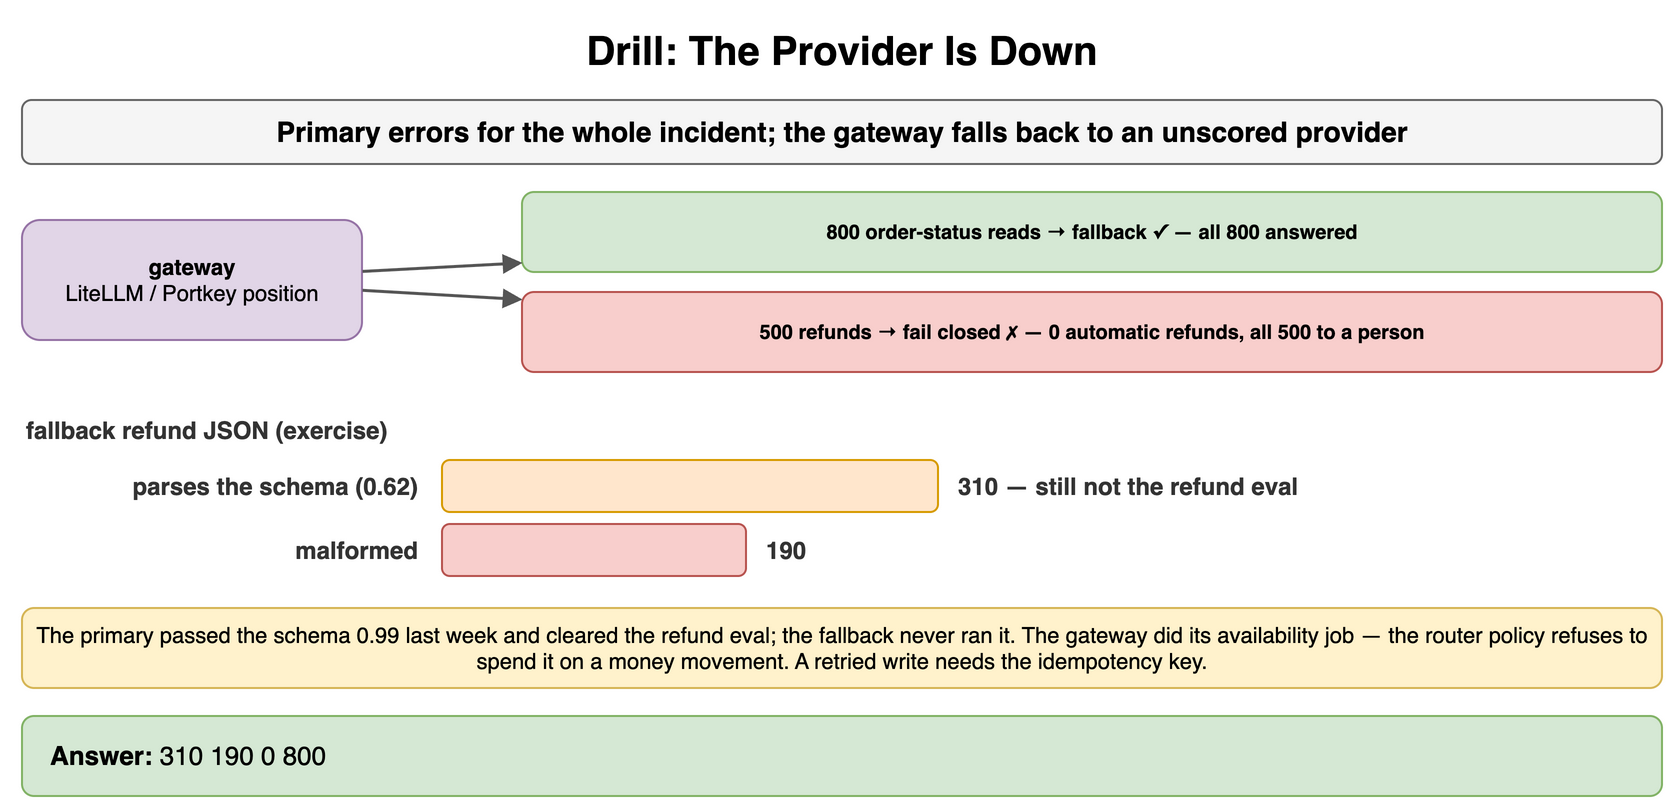

The diagram above was exported from draw.io. Its source (the exported page's mxGraphModel, read from the mxfile embedded in the PNG):
<mxGraphModel dx="900" dy="412" grid="1" gridSize="10" guides="1" tooltips="1" connect="1" arrows="1" fold="1" page="1" pageScale="1" pageWidth="900" pageHeight="412" math="0" shadow="0">
  <root>
    <mxCell id="0" />
    <mxCell id="1" parent="0" />
    <mxCell id="q41" value="Drill: The Provider Is Down" style="text;html=1;align=center;verticalAlign=middle;whiteSpace=wrap;fontSize=20;fontStyle=1;" vertex="1" parent="1">
      <mxGeometry x="40" y="10" width="820" height="30" as="geometry" />
    </mxCell>
    <mxCell id="q42" value="Primary errors for the whole incident; the gateway falls back to an unscored provider" style="rounded=1;whiteSpace=wrap;html=1;fillColor=#f5f5f5;strokeColor=#666666;fontStyle=1;fontSize=14;" vertex="1" parent="1">
      <mxGeometry x="40" y="50" width="820" height="32" as="geometry" />
    </mxCell>
    <mxCell id="q43" value="gateway&lt;br&gt;&lt;span style='font-weight:normal'&gt;LiteLLM / Portkey position&lt;/span&gt;" style="rounded=1;whiteSpace=wrap;html=1;fillColor=#e1d5e7;strokeColor=#9673a6;fontSize=11;align=center;fontStyle=1;" vertex="1" parent="1">
      <mxGeometry x="40" y="110" width="170" height="60" as="geometry" />
    </mxCell>
    <mxCell id="q44" value="800 order-status reads → fallback ✓ — all 800 answered" style="rounded=1;whiteSpace=wrap;html=1;fillColor=#d5e8d4;strokeColor=#82b366;fontSize=10;align=center;fontStyle=1;" vertex="1" parent="1">
      <mxGeometry x="290" y="96" width="570" height="40" as="geometry" />
    </mxCell>
    <mxCell id="q45" value="500 refunds → fail closed ✗ — 0 automatic refunds, all 500 to a person" style="rounded=1;whiteSpace=wrap;html=1;fillColor=#f8cecc;strokeColor=#b85450;fontSize=10;align=center;fontStyle=1;" vertex="1" parent="1">
      <mxGeometry x="290" y="146" width="570" height="40" as="geometry" />
    </mxCell>
    <mxCell id="q46" value="" style="endArrow=block;endSize=6;html=1;strokeWidth=1.5;strokeColor=#555555;fontSize=11;labelBackgroundColor=#ffffff;" edge="1" parent="1" source="q43" target="q44">
      <mxGeometry relative="1" as="geometry" />
    </mxCell>
    <mxCell id="q47" value="" style="endArrow=block;endSize=6;html=1;strokeWidth=1.5;strokeColor=#555555;fontSize=11;labelBackgroundColor=#ffffff;" edge="1" parent="1" source="q43" target="q45">
      <mxGeometry relative="1" as="geometry" />
    </mxCell>
    <mxCell id="q48" value="fallback refund JSON (exercise)" style="text;html=1;whiteSpace=wrap;fontSize=11;align=left;verticalAlign=middle;fontSize=12;fontColor=#333333;fontStyle=1;" vertex="1" parent="1">
      <mxGeometry x="40" y="206" width="820" height="18" as="geometry" />
    </mxCell>
    <mxCell id="q49" value="parses the schema (0.62)" style="text;html=1;whiteSpace=wrap;fontSize=11;align=right;verticalAlign=middle;fontSize=12;fontColor=#333333;fontStyle=1;" vertex="1" parent="1">
      <mxGeometry x="40" y="230" width="200" height="26" as="geometry" />
    </mxCell>
    <mxCell id="q410" value="" style="rounded=1;whiteSpace=wrap;html=1;fillColor=#ffe6cc;strokeColor=#d79b00;fontSize=11;align=center;fontStyle=1;" vertex="1" parent="1">
      <mxGeometry x="250" y="230" width="248.0" height="26" as="geometry" />
    </mxCell>
    <mxCell id="q411" value="310 — still not the refund eval" style="text;html=1;whiteSpace=wrap;fontSize=11;align=left;verticalAlign=middle;fontSize=12;fontColor=#333333;fontStyle=1;" vertex="1" parent="1">
      <mxGeometry x="506.0" y="230" width="354.0" height="26" as="geometry" />
    </mxCell>
    <mxCell id="q412" value="malformed" style="text;html=1;whiteSpace=wrap;fontSize=11;align=right;verticalAlign=middle;fontSize=12;fontColor=#333333;fontStyle=1;" vertex="1" parent="1">
      <mxGeometry x="40" y="262" width="200" height="26" as="geometry" />
    </mxCell>
    <mxCell id="q413" value="" style="rounded=1;whiteSpace=wrap;html=1;fillColor=#f8cecc;strokeColor=#b85450;fontSize=11;align=center;fontStyle=1;" vertex="1" parent="1">
      <mxGeometry x="250" y="262" width="152.0" height="26" as="geometry" />
    </mxCell>
    <mxCell id="q414" value="190" style="text;html=1;whiteSpace=wrap;fontSize=11;align=left;verticalAlign=middle;fontSize=12;fontColor=#333333;fontStyle=1;" vertex="1" parent="1">
      <mxGeometry x="410.0" y="262" width="450.0" height="26" as="geometry" />
    </mxCell>
    <mxCell id="q415" value="The primary passed the schema 0.99 last week and cleared the refund eval; the fallback never ran it. The gateway did its availability job — the router policy refuses to spend it on a money movement. A retried write needs the idempotency key." style="rounded=1;whiteSpace=wrap;html=1;fillColor=#fff2cc;strokeColor=#d6b656;fontSize=11;align=center;" vertex="1" parent="1">
      <mxGeometry x="40" y="304" width="820" height="40" as="geometry" />
    </mxCell>
    <mxCell id="q416" value="&lt;b&gt;Answer:&lt;/b&gt; 310 190 0 800" style="rounded=1;whiteSpace=wrap;html=1;fillColor=#d5e8d4;strokeColor=#82b366;fontSize=13;align=left;spacingLeft=12;" vertex="1" parent="1">
      <mxGeometry x="40" y="358" width="820" height="40" as="geometry" />
    </mxCell>
  </root>
</mxGraphModel>